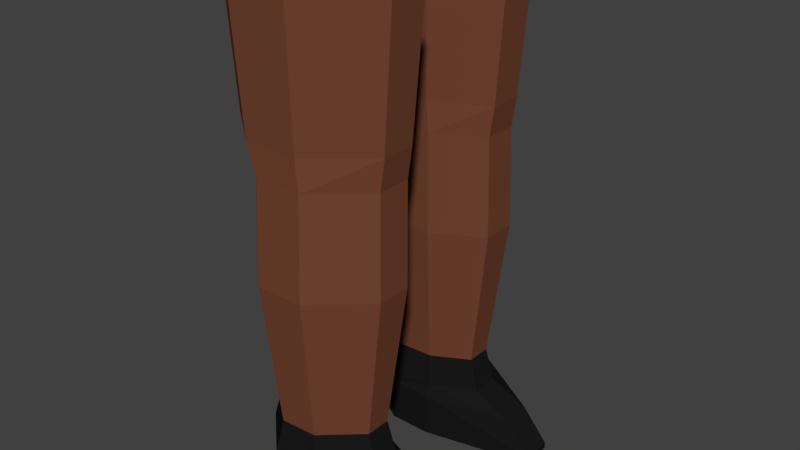 # Source: Hunter_Trousers_Legs_.blend  (saved by Blender 2.78.0; exported with 4.5.12 LTS)
import bpy
from mathutils import Matrix  # noqa: F401  (used for matrix-valued properties, if any)

bpy.ops.wm.read_factory_settings(use_empty=True)
scene = bpy.context.scene
scene.name = 'Scene'

# ---- collections
col_collection_1 = bpy.data.collections.new('Collection 1'); scene.collection.children.link(col_collection_1)

# ---- materials (node trees are filled in below, after node groups)
mat_leather_hunter_trousers__legs = bpy.data.materials.new('Leather Hunter Trousers (Legs)')
mat_leather_hunter_trousers__legs.alpha_threshold = 0.0
mat_leather_hunter_trousers__legs.use_transparent_shadow = False
mat_leather_hunter_trousers__legs.diffuse_color = (0.1734, 0.05907, 0.03107, 1.0)
mat_leather_hunter_trousers__legs.roughness = 0.5
mat_boots_hunter_trousers__legs = bpy.data.materials.new('Boots Hunter Trousers (Legs)')
mat_boots_hunter_trousers__legs.alpha_threshold = 0.0
mat_boots_hunter_trousers__legs.use_transparent_shadow = False
mat_boots_hunter_trousers__legs.diffuse_color = (0.01002, 0.01002, 0.01002, 1.0)
mat_boots_hunter_trousers__legs.roughness = 0.5

# ---- material node trees

# ---- world
world_world = bpy.data.worlds.new('World'); scene.world = world_world
world_world.color = (0.05088, 0.05088, 0.05088)
world_world.use_sun_shadow = False
world_world.sun_shadow_jitter_overblur = 0.0
world_world.cycles.sampling_method = 'MANUAL'

# ---- meshes
me_cube = bpy.data.meshes.new('Cube')
me_cube.from_pydata([(0.2418, 1.127, 4.024), (0.2418, 0.1868, 3.961), (-0.2451, 1.127, 4.024), (-0.2451, 0.1868, 3.961), (-0.7319, -0.4277, 3.993), (-0.7319, -0.7323, 4.024), (-0.7319, 0.7323, 4.024), (0.7287, 0.4277, 3.993), (0.7287, 0.7323, 4.024), (0.2418, -1.127, 4.024), (0.7287, -0.7323, 4.024), (-0.2451, -1.127, 4.024), (-0.2451, -0.1868, 3.961), (0.2418, -0.1868, 3.961), (0.7287, -0.4277, 3.993), (-0.7319, 0.4277, 3.993), (0.2147, 1.071, 2.917), (0.2147, 0.2347, 2.917), (-0.218, 1.071, 2.917), (-0.218, 0.2347, 2.917), (-0.6508, -0.4489, 2.917), (-0.6508, -0.7197, 2.917), (-0.6508, 0.7197, 2.917), (0.6475, 0.4489, 2.917), (0.6475, 0.7197, 2.917), (0.2147, -1.071, 2.917), (0.6475, -0.7197, 2.917), (-0.218, -1.071, 2.917), (-0.218, -0.2347, 2.917), (0.2147, -0.2347, 2.917), (0.6475, -0.4489, 2.917), (-0.6508, 0.4489, 2.917), (0.2346, 1.071, 2.677), (0.2346, 0.2347, 2.677), (-0.1429, 1.071, 2.677), (-0.1429, 0.2347, 2.677), (-0.5204, -0.4489, 2.677), (-0.5204, -0.7197, 2.677), (-0.5204, 0.7197, 2.677), (0.612, 0.4489, 2.677), (0.612, 0.7197, 2.677), (0.2346, -1.071, 2.677), (0.612, -0.7197, 2.677), (-0.1429, -1.071, 2.677), (-0.1429, -0.2347, 2.677), (0.2346, -0.2347, 2.677), (0.612, -0.4489, 2.677), (-0.5204, 0.4489, 2.677), (0.2352, 1.104, 1.88), (0.2352, 0.2421, 1.88), (-0.1541, 1.104, 1.88), (-0.1541, 0.2421, 1.88), (-0.5433, -0.4629, 1.88), (-0.5433, -0.7421, 1.88), (-0.5433, 0.7421, 1.88), (0.6244, 0.4629, 1.88), (0.6244, 0.7421, 1.88), (0.2352, -1.104, 1.88), (0.6244, -0.7421, 1.88), (-0.1541, -1.104, 1.88), (-0.1541, -0.2421, 1.88), (0.2352, -0.2421, 1.88), (0.6244, -0.4629, 1.88), (-0.5433, 0.4629, 1.88), (0.2109, 1.016, 0.4652), (0.2109, 0.3173, 0.4652), (-0.1298, 1.058, 0.4652), (-0.1298, 0.2816, 0.4652), (-0.4705, -0.4804, 0.4652), (-0.4705, -0.7317, 0.4652), (-0.4705, 0.7317, 0.4652), (0.5516, 0.4962, 0.4652), (0.5516, 0.7223, 0.4652), (0.2109, -1.016, 0.4652), (0.5516, -0.7223, 0.4652), (-0.1298, -1.058, 0.4652), (-0.1298, -0.2816, 0.4652), (0.2109, -0.3173, 0.4652), (0.5516, -0.4962, 0.4652), (-0.4705, 0.4804, 0.4652), (0.2109, 1.058, 0.3787), (0.2109, 0.2816, 0.3787), (-0.1298, 1.058, 0.3787), (-0.1298, 0.2816, 0.3787), (-0.4705, -0.4804, 0.3787), (-0.4705, -0.7317, 0.3787), (-0.4705, 0.7317, 0.3787), (0.8624, 0.4804, 0.3195), (0.8624, 0.7317, 0.3195), (0.2109, -1.058, 0.3787), (0.8624, -0.7317, 0.3195), (-0.1298, -1.058, 0.3787), (-0.1298, -0.2816, 0.3787), (0.2109, -0.2816, 0.3787), (0.8624, -0.4804, 0.3195), (-0.4705, 0.4804, 0.3787), (0.2109, 1.058, 0.071), (0.2109, 0.2816, 0.071), (-0.1298, 1.058, 0.071), (-0.1298, 0.2816, 0.071), (-0.4705, -0.4804, 0.071), (-0.4705, -0.7317, 0.071), (-0.4705, 0.7317, 0.071), (1.073, 0.4804, 0.07172), (1.073, 0.7317, 0.07172), (0.2109, -1.058, 0.071), (1.073, -0.7317, 0.07172), (-0.1298, -1.058, 0.071), (-0.1298, -0.2816, 0.071), (0.2109, -0.2816, 0.071), (1.073, -0.4804, 0.07172), (-0.4705, 0.4804, 0.071), (0.2109, 1.058, 0.01877), (0.2109, 0.2816, 0.01877), (-0.1298, 1.058, 0.01877), (-0.1298, 0.2816, 0.01877), (-0.4704, -0.4804, 0.01877), (-0.4704, -0.7317, 0.01877), (-0.4704, 0.7317, 0.01877), (1.073, 0.4804, 0.01949), (1.073, 0.7317, 0.01949), (0.2109, -1.058, 0.01877), (1.073, -0.7317, 0.01949), (-0.1298, -1.058, 0.01877), (-0.1298, -0.2816, 0.01877), (0.2109, -0.2816, 0.01877), (1.073, -0.4804, 0.01949), (-0.4704, 0.4804, 0.01877), (-0.1054, 0.9924, 0.7235), (-0.3974, 0.7171, 0.7235), (-0.3974, 0.5049, 0.7235), (0.4785, 0.5112, 0.7235), (0.4785, 0.7133, 0.7235), (-0.1054, 0.3371, 0.7235), (0.1866, 0.3513, 0.7235), (0.1866, 0.9756, 0.7235), (-0.1054, -0.3371, 0.7235), (-0.3974, -0.7171, 0.7235), (-0.3974, -0.5049, 0.7235), (0.1866, -0.9756, 0.7235), (0.4785, -0.7133, 0.7235), (0.1866, -0.3513, 0.7235), (-0.1054, -0.9924, 0.7235), (0.4785, -0.5112, 0.7235)], [], [(8, 7, 23, 24), (15, 6, 22, 31), (6, 2, 18, 22), (4, 12, 28, 20), (5, 4, 20, 21), (2, 0, 16, 18), (18, 16, 32, 34), (23, 17, 33, 39), (16, 24, 40, 32), (29, 30, 46, 45), (25, 27, 43, 41), (30, 26, 42, 46), (3, 15, 31, 19), (1, 3, 19, 17), (10, 9, 25, 26), (12, 13, 29, 28), (11, 5, 21, 27), (14, 10, 26, 30), (9, 11, 27, 25), (13, 14, 30, 29), (0, 8, 24, 16), (7, 1, 17, 23), (46, 42, 58, 62), (43, 37, 53, 59), (44, 45, 61, 60), (42, 41, 57, 58), (33, 35, 51, 49), (35, 47, 63, 51), (21, 20, 36, 37), (20, 28, 44, 36), (22, 18, 34, 38), (31, 22, 38, 47), (24, 23, 39, 40), (19, 31, 47, 35), (17, 19, 35, 33), (26, 25, 41, 42), (28, 29, 45, 44), (27, 21, 37, 43), (133, 130, 79, 67), (132, 131, 71, 72), (130, 129, 70, 79), (129, 128, 66, 70), (138, 136, 76, 68), (137, 138, 68, 69), (41, 43, 59, 57), (45, 46, 62, 61), (32, 40, 56, 48), (39, 33, 49, 55), (34, 32, 48, 50), (37, 36, 52, 53), (36, 44, 60, 52), (38, 34, 50, 54), (47, 38, 54, 63), (40, 39, 55, 56), (71, 65, 87), (64, 88, 80), (77, 94, 93), (73, 75, 91, 89), (78, 74, 90, 94), (75, 69, 85, 91), (134, 133, 67, 65), (140, 139, 73, 74), (136, 141, 77, 76), (142, 137, 69, 75), (143, 140, 74, 78), (139, 142, 75, 73), (141, 143, 78, 77), (135, 132, 72, 64), (131, 134, 65, 71), (128, 135, 64, 66), (90, 89, 106), (81, 83, 99, 97), (83, 95, 111, 99), (88, 87, 103, 104), (95, 86, 102, 111), (86, 82, 98, 102), (66, 64, 80, 82), (69, 68, 84, 85), (68, 76, 92, 84), (70, 66, 82, 86), (79, 70, 86, 95), (72, 71, 87, 88), (67, 79, 95, 83), (65, 67, 83, 81), (74, 73, 90), (76, 77, 93, 92), (100, 108, 124, 116), (101, 100, 116, 117), (98, 96, 112, 114), (103, 97, 113, 119), (96, 104, 120, 112), (109, 110, 126, 125), (92, 93, 109, 108), (91, 85, 101, 107), (94, 90, 106, 110), (89, 91, 107, 105), (93, 94, 110), (80, 88, 104), (87, 81, 103), (82, 80, 96, 98), (85, 84, 100, 101), (84, 92, 108, 100), (124, 125, 121, 123), (90, 73, 89), (94, 77, 78), (87, 65, 81), (88, 64, 72), (104, 96, 80), (103, 81, 97), (110, 109, 93), (106, 89, 105), (112, 120, 119, 113), (114, 112, 113, 115), (118, 114, 115, 127), (126, 122, 121, 125), (116, 124, 123, 117), (102, 98, 114, 118), (111, 102, 118, 127), (104, 103, 119, 120), (99, 111, 127, 115), (97, 99, 115, 113), (106, 105, 121, 122), (108, 109, 125, 124), (107, 101, 117, 123), (110, 106, 122, 126), (105, 107, 123, 121), (50, 48, 135, 128), (55, 49, 134, 131), (48, 56, 132, 135), (49, 51, 133, 134), (54, 50, 128, 129), (63, 54, 129, 130), (56, 55, 131, 132), (51, 63, 130, 133), (61, 62, 143, 141), (57, 59, 142, 139), (62, 58, 140, 143), (59, 53, 137, 142), (60, 61, 141, 136), (58, 57, 139, 140), (53, 52, 138, 137), (52, 60, 136, 138), (2, 6, 15, 3, 1, 7, 8, 0), (4, 5, 11, 9, 10, 14, 13, 12)])
me_cube.polygons.foreach_set('material_index', [0, 0, 0, 0, 0, 0, 0, 0, 0, 0, 0, 0, 0, 0, 0, 0, 0, 0, 0, 0, 0, 0, 0, 0, 0, 0, 0, 0, 0, 0, 0, 0, 0, 0, 0, 0, 0, 0, 1, 1, 1, 1, 1, 1, 0, 0, 0, 0, 0, 0, 0, 0, 0, 0, 1, 1, 1, 1, 1, 1, 1, 1, 1, 1, 1, 1, 1, 1, 1, 1, 1, 1, 1, 1, 1, 1, 1, 1, 1, 1, 1, 1, 1, 1, 1, 1, 1, 1, 1, 1, 1, 1, 1, 1, 1, 1, 1, 1, 1, 1, 1, 1, 1, 1, 1, 1, 1, 1, 1, 1, 1, 1, 1, 1, 1, 1, 1, 1, 1, 0, 1, 1, 1, 1, 1, 1, 0, 0, 0, 0, 0, 0, 0, 0, 0, 0, 0, 0, 0, 0, 0, 0, 0, 0])
me_cube.materials.append(mat_leather_hunter_trousers__legs)
me_cube.materials.append(mat_boots_hunter_trousers__legs)
me_cube.use_remesh_preserve_volume = False
me_cube.use_remesh_preserve_attributes = False
me_cube.use_mirror_vertex_groups = False
me_cube.update()
arm_armature_001 = bpy.data.armatures.new('Armature.001')  # bones are not reproduced

# ---- objects
ob_basic_human_model_armeture = bpy.data.objects.new('Basic Human Model Armeture', arm_armature_001)
ob_hunter_trousers__legs = bpy.data.objects.new('Hunter Trousers (Legs)', me_cube)

# ---- transforms, parenting, visibility, modifiers, constraints
ob_basic_human_model_armeture.location = (0.04541, -5.419e-10, 8.797)
ob_basic_human_model_armeture.show_in_front = True
ob_basic_human_model_armeture.lineart.crease_threshold = 0.0
ob_hunter_trousers__legs.parent = ob_basic_human_model_armeture
ob_hunter_trousers__legs.matrix_parent_inverse = Matrix(((1.0, 0.0, 0.0, -0.04541), (0.0, 1.0, 0.0, 5.419e-10), (0.0, 0.0, 1.0, -8.797), (0.0, 0.0, 0.0, 1.0)))
ob_hunter_trousers__legs.location = (0.0, 0.0, 0.0)
ob_hunter_trousers__legs.lock_rotations_4d = False
ob_hunter_trousers__legs.empty_display_type = 'ARROWS'
ob_hunter_trousers__legs.lineart.crease_threshold = 0.0
_vg = ob_hunter_trousers__legs.vertex_groups.new(name='Hand L')
_vg = ob_hunter_trousers__legs.vertex_groups.new(name='Hand R')
_vg = ob_hunter_trousers__legs.vertex_groups.new(name='Foot L')
for _i, _w in zip([55, 56, 64, 65, 66, 67, 70, 71, 72, 79, 80, 81, 82, 83, 86, 87, 88, 95, 96, 97, 98, 99, 102, 103, 104, 111, 112, 113, 114, 115, 118, 119, 120, 127, 128, 129, 130, 131, 132, 133, 134, 135], [0.01558, 0.01437, 0.7918, 0.7952, 0.5386, 0.5339, 0.4295, 0.9358, 0.9643, 0.436, 0.8584, 0.8602, 0.6686, 0.6592, 0.4975, 0.9858, 0.9906, 0.5017, 0.9247, 0.9238, 0.8271, 0.8159, 0.6705, 1.0, 1.0, 0.6622, 0.9314, 0.9302, 0.8444, 0.8337, 0.706, 0.9985, 0.9982, 0.6901, 0.09968, 0.1039, 0.1091, 0.7643, 0.7932, 0.1158, 0.1999, 0.1676]): _vg.add([_i], _w, 'REPLACE')
_vg = ob_hunter_trousers__legs.vertex_groups.new(name='Foot R')
for _i, _w in zip([58, 62, 68, 69, 73, 74, 75, 76, 77, 78, 84, 85, 89, 90, 91, 92, 93, 94, 100, 101, 105, 106, 107, 108, 109, 110, 116, 117, 121, 122, 123, 124, 125, 126, 136, 137, 138, 139, 140, 141, 142, 143], [0.01434, 0.01242, 0.4356, 0.4292, 0.7958, 0.9614, 0.536, 0.5367, 0.7896, 0.942, 0.5029, 0.4958, 0.8612, 0.9903, 0.6653, 0.662, 0.8567, 0.9872, 0.6719, 0.6602, 0.9241, 1.0, 0.8237, 0.8183, 0.9236, 1.001, 0.705, 0.6908, 0.93, 0.9982, 0.8409, 0.8359, 0.9306, 0.9988, 0.1176, 0.1029, 0.1106, 0.1611, 0.7897, 0.2052, 0.09769, 0.7646]): _vg.add([_i], _w, 'REPLACE')
_vg = ob_hunter_trousers__legs.vertex_groups.new(name='Head')
_vg = ob_hunter_trousers__legs.vertex_groups.new(name='Neck')
_vg = ob_hunter_trousers__legs.vertex_groups.new(name='Arm L I')
_vg = ob_hunter_trousers__legs.vertex_groups.new(name='Arm L II')
_vg = ob_hunter_trousers__legs.vertex_groups.new(name='Arm R I')
_vg = ob_hunter_trousers__legs.vertex_groups.new(name='Arm R II')
_vg = ob_hunter_trousers__legs.vertex_groups.new(name='Torso I')
_vg = ob_hunter_trousers__legs.vertex_groups.new(name='Torso II')
for _i, _w in zip([4, 7, 14, 15], [0.004039, 0.006305, 0.005781, 0.002987]): _vg.add([_i], _w, 'REPLACE')
_vg = ob_hunter_trousers__legs.vertex_groups.new(name='Leg L I')
for _i, _w in zip([0, 1, 2, 3, 4, 5, 6, 7, 8, 10, 12, 13, 14, 15, 16, 17, 18, 19, 22, 23, 24, 31, 32, 33, 34, 35, 38, 39, 40, 47, 49, 50, 51, 54, 55, 56, 63], [0.9418, 0.7313, 0.937, 0.7122, 0.0968, 0.03641, 0.8199, 0.705, 0.824, 0.01327, 0.2039, 0.2027, 0.08525, 0.6998, 0.8832, 0.8029, 0.9563, 0.8148, 0.9153, 0.8202, 0.8057, 0.8814, 0.2891, 0.3337, 0.8334, 0.3508, 0.8354, 0.6069, 0.374, 0.7647, 0.01669, 0.03445, 0.02494, 0.07111, 0.04697, 0.02567, 0.0706]): _vg.add([_i], _w, 'REPLACE')
_vg = ob_hunter_trousers__legs.vertex_groups.new(name='Leg L II')
for _i, _w in zip([16, 17, 18, 19, 22, 23, 24, 31, 32, 33, 34, 35, 38, 39, 40, 47, 48, 49, 50, 51, 54, 55, 56, 63, 128, 129, 130, 131, 132, 133, 134], [0.1128, 0.1756, 0.02626, 0.1604, 0.0617, 0.1542, 0.177, 0.08778, 0.707, 0.6539, 0.1625, 0.6362, 0.1517, 0.3789, 0.6147, 0.2197, 0.9443, 0.9167, 0.9234, 0.9118, 0.8761, 0.8971, 0.9104, 0.8738, 0.0003174, 0.03905, 0.04872, 0.0464, 0.03669, 0.03541, 0.03181]): _vg.add([_i], _w, 'REPLACE')
_vg = ob_hunter_trousers__legs.vertex_groups.new(name='Leg R I')
for _i, _w in zip([1, 3, 4, 5, 6, 7, 8, 9, 10, 11, 12, 13, 14, 15, 20, 21, 25, 26, 27, 28, 29, 30, 36, 37, 41, 42, 43, 44, 45, 46, 52, 53, 58, 60, 61, 62], [0.1858, 0.1929, 0.4998, 0.7209, 0.01614, 0.08382, 0.0189, 0.9394, 0.8316, 0.9176, 0.6747, 0.7086, 0.7037, 0.07785, 0.8833, 0.8837, 0.8696, 0.85, 0.8631, 0.8966, 0.8229, 0.8034, 0.8108, 0.7708, 0.2319, 0.6444, 0.2356, 0.7704, 0.3905, 0.4219, 0.07419, 0.06492, 0.04881, 0.05906, 0.03093, 0.04319]): _vg.add([_i], _w, 'REPLACE')
_vg = ob_hunter_trousers__legs.vertex_groups.new(name='Leg R II')
for _i, _w in zip([20, 21, 25, 26, 27, 28, 29, 30, 36, 37, 41, 42, 43, 44, 45, 46, 52, 53, 57, 58, 59, 60, 61, 62, 136, 137, 138, 140, 141, 142, 143], [0.06889, 0.08209, 0.1262, 0.1319, 0.1297, 0.07397, 0.1533, 0.1709, 0.1685, 0.2134, 0.7641, 0.3439, 0.7597, 0.215, 0.5964, 0.5637, 0.8697, 0.8817, 0.9497, 0.8989, 0.9467, 0.8899, 0.9092, 0.8988, 0.03443, 0.03892, 0.0487, 0.03695, 0.032, 0.0009768, 0.04619]): _vg.add([_i], _w, 'REPLACE')
_vg = ob_hunter_trousers__legs.vertex_groups.new(name='Arm R III')
_vg = ob_hunter_trousers__legs.vertex_groups.new(name='Arm L III')
_vg = ob_hunter_trousers__legs.vertex_groups.new(name='Hip R')
for _i, _w in zip([3, 4, 5, 6, 7, 9, 10, 11, 12, 13, 14, 15, 20], [0.01642, 0.3021, 0.1741, 0.005992, 0.05305, 0.02353, 0.08203, 0.05324, 0.0748, 0.02903, 0.1111, 0.0654, 0.00193]): _vg.add([_i], _w, 'REPLACE')
_vg = ob_hunter_trousers__legs.vertex_groups.new(name='Leg R III')
for _i, _w in zip([52, 53, 57, 58, 59, 60, 61, 62, 68, 69, 73, 74, 75, 76, 77, 78, 84, 85, 89, 90, 91, 92, 93, 94, 100, 101, 105, 107, 108, 109, 116, 117, 121, 123, 124, 125, 136, 137, 138, 139, 140, 141, 142, 143], [0.05344, 0.05129, 0.01435, 0.04221, 0.01693, 0.04673, 0.04319, 0.04716, 0.8718, 0.8853, 0.8319, 0.3349, 0.9105, 0.8559, 0.7422, 0.3585, 0.8342, 0.8474, 0.7475, 0.05206, 0.8657, 0.8105, 0.6719, 0.09168, 0.5755, 0.581, 0.1913, 0.5143, 0.5096, 0.2364, 0.5532, 0.5613, 0.1497, 0.4818, 0.4785, 0.1955, 0.9261, 0.9326, 0.9222, 0.9544, 0.8507, 0.9091, 0.9625, 0.8403]): _vg.add([_i], _w, 'REPLACE')
_vg = ob_hunter_trousers__legs.vertex_groups.new(name='Hip L')
for _i, _w in zip([0, 1, 2, 3, 4, 5, 6, 7, 8, 14, 15], [0.01857, 0.007356, 0.02929, 0.0132, 0.05363, 0.002609, 0.08671, 0.1048, 0.0791, 0.04593, 0.1097]): _vg.add([_i], _w, 'REPLACE')
_vg = ob_hunter_trousers__legs.vertex_groups.new(name='Leg L III')
for _i, _w in zip([48, 49, 50, 51, 54, 55, 56, 63, 64, 65, 66, 67, 70, 71, 72, 79, 80, 81, 82, 83, 86, 87, 88, 95, 96, 97, 98, 99, 102, 111, 112, 113, 114, 115, 118, 127, 128, 129, 130, 131, 132, 133, 134, 135], [0.0146, 0.04311, 0.01733, 0.04661, 0.05099, 0.04675, 0.04258, 0.05336, 0.8252, 0.7515, 0.909, 0.8591, 0.8835, 0.3702, 0.3255, 0.8731, 0.744, 0.678, 0.8643, 0.8132, 0.8455, 0.09347, 0.05153, 0.8357, 0.1885, 0.2417, 0.5126, 0.5122, 0.5743, 0.5806, 0.1451, 0.2022, 0.4795, 0.4815, 0.5505, 0.5617, 0.9622, 0.932, 0.9229, 0.8442, 0.85, 0.9264, 0.9084, 0.9542]): _vg.add([_i], _w, 'REPLACE')
_vg = ob_hunter_trousers__legs.vertex_groups.new(name='Leg R III.001')
for _i, _w in zip([68, 69, 73, 74, 75, 76, 77, 78, 84, 85, 89, 90, 91, 92, 93, 94, 100, 101, 105, 106, 107, 108, 109, 110, 116, 117, 121, 122, 123, 124, 125, 126, 136, 140, 141, 143], [0.1096, 0.09802, 0.162, 0.6547, 0.08209, 0.1284, 0.2444, 0.6291, 0.1531, 0.1414, 0.2491, 0.9466, 0.1298, 0.1791, 0.3196, 0.9057, 0.4213, 0.416, 0.808, 1.013, 0.4848, 0.488, 0.7613, 1.003, 0.4443, 0.4363, 0.8497, 1.006, 0.5176, 0.5198, 0.8028, 0.9992, 0.007849, 0.1036, 0.0457, 0.1092]): _vg.add([_i], _w, 'REPLACE')
_vg = ob_hunter_trousers__legs.vertex_groups.new(name='Leg L III.001')
for _i, _w in zip([64, 65, 66, 67, 70, 71, 72, 79, 80, 81, 82, 83, 86, 87, 88, 95, 96, 97, 98, 99, 102, 103, 104, 111, 112, 113, 114, 115, 118, 119, 120, 127, 131, 132, 133, 134], [0.1687, 0.235, 0.08343, 0.1254, 0.0997, 0.6171, 0.6644, 0.1083, 0.2526, 0.3135, 0.1311, 0.1765, 0.1433, 0.9038, 0.9472, 0.1516, 0.8108, 0.756, 0.4865, 0.4855, 0.423, 1.003, 1.013, 0.416, 0.8543, 0.7961, 0.5199, 0.5169, 0.4475, 0.9987, 1.006, 0.4355, 0.1053, 0.1048, 0.007577, 0.04813]): _vg.add([_i], _w, 'REPLACE')
_m = ob_hunter_trousers__legs.modifiers.new('Armature', 'ARMATURE')
_m = ob_hunter_trousers__legs.modifiers.new('Armature.001', 'ARMATURE')
_m.object = ob_basic_human_model_armeture

# ---- collection membership
col_collection_1.objects.link(ob_basic_human_model_armeture)
col_collection_1.objects.link(ob_hunter_trousers__legs)

# ---- scene / render settings (as saved in the file)
scene.frame_start = 1; scene.frame_end = 250; scene.frame_set(1)
scene.render.engine = 'BLENDER_EEVEE_NEXT'
scene.render.resolution_percentage = 50
scene.render.dither_intensity = 0.0
scene.cycles.use_denoising = False
scene.cycles.samples = 128
scene.cycles.sampling_pattern = 'TABULATED_SOBOL'
scene.cycles.light_sampling_threshold = 0.0
scene.cycles.use_adaptive_sampling = False
scene.cycles.use_light_tree = False
scene.cycles.blur_glossy = 0.0
scene.cycles.sample_clamp_indirect = 0.0
scene.view_settings.view_transform = 'Standard'
bpy.context.view_layer.update()

# ---- added for rendering (the .blend has no active camera and no usable light): camera, sun
cam_auto = bpy.data.cameras.new('AutoCamera')
cam_auto.lens = 50.0
cam_auto.sensor_width = 36.0
cam_auto.clip_end = 1000.0
ob_auto_camera = bpy.data.objects.new('AutoCamera', cam_auto)
scene.collection.objects.link(ob_auto_camera)
ob_auto_camera.location = (4.74193, -5.48423, 5.67789)
ob_auto_camera.rotation_euler = (1.09748, -7.21219e-08, 0.694738)
scene.camera = ob_auto_camera
light_auto_sun = bpy.data.lights.new('AutoSun', 'SUN')
light_auto_sun.energy = 3.0
light_auto_sun.angle = 0.0523599
ob_auto_sun = bpy.data.objects.new('AutoSun', light_auto_sun)
scene.collection.objects.link(ob_auto_sun)
ob_auto_sun.rotation_euler = (0.872665, 0.174533, 0.523599)
bpy.context.view_layer.update()
